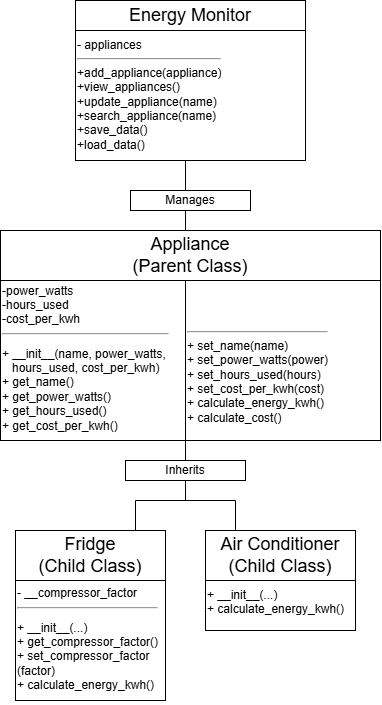

The diagram above was exported from draw.io. Its source (the exported page's mxGraphModel, read from the mxfile embedded in the PNG):
<mxGraphModel dx="1110" dy="725" grid="1" gridSize="10" guides="1" tooltips="1" connect="1" arrows="1" fold="1" page="1" pageScale="1" pageWidth="827" pageHeight="1169" math="0" shadow="0">
  <root>
    <mxCell id="0" />
    <mxCell id="1" parent="0" />
    <mxCell id="it6hKMVMWO3-TVXj-Eyu-1" parent="1" style="rounded=0;whiteSpace=wrap;html=1;align=left;" value="&lt;div&gt;&lt;br&gt;&lt;/div&gt;&lt;div&gt;&lt;br&gt;&lt;/div&gt;- appliances&lt;div&gt;&lt;/div&gt;&lt;div&gt;&lt;hr&gt;+add_appliance(appliance)&lt;/div&gt;&lt;div&gt;+view_appliances()&lt;/div&gt;&lt;div&gt;+update_appliance(name)&lt;/div&gt;&lt;div&gt;+search_appliance(name)&lt;/div&gt;&lt;div&gt;+save_data()&lt;/div&gt;&lt;div&gt;+load_data()&lt;/div&gt;" vertex="1">
      <mxGeometry height="160" width="230" x="270" y="10" as="geometry" />
    </mxCell>
    <mxCell id="it6hKMVMWO3-TVXj-Eyu-2" parent="1" style="rounded=0;whiteSpace=wrap;html=1;" value="&lt;font style=&quot;font-size: 18px;&quot;&gt;Energy Monitor&lt;/font&gt;" vertex="1">
      <mxGeometry height="30" width="230" x="270" y="10" as="geometry" />
    </mxCell>
    <mxCell id="it6hKMVMWO3-TVXj-Eyu-3" edge="1" parent="1" style="endArrow=none;html=1;rounded=0;startSize=26;endSize=35;" value="">
      <mxGeometry height="50" relative="1" width="50" as="geometry">
        <mxPoint x="380" y="170" as="sourcePoint" />
        <mxPoint x="380" y="200" as="targetPoint" />
      </mxGeometry>
    </mxCell>
    <mxCell id="it6hKMVMWO3-TVXj-Eyu-4" parent="1" style="rounded=0;whiteSpace=wrap;html=1;" value="Manages" vertex="1">
      <mxGeometry height="20" width="120" x="325" y="200" as="geometry" />
    </mxCell>
    <mxCell id="it6hKMVMWO3-TVXj-Eyu-5" parent="1" style="rounded=0;whiteSpace=wrap;html=1;align=left;" value="&lt;div&gt;&lt;br&gt;&lt;/div&gt;&lt;div&gt;&lt;br&gt;&lt;/div&gt;&lt;div&gt;&lt;br&gt;&lt;/div&gt;-name&lt;div&gt;-power_watts&lt;/div&gt;&lt;div&gt;-hours_used&lt;/div&gt;&lt;div&gt;-cost_per_kwh&lt;/div&gt;&lt;div&gt;&lt;hr&gt;&lt;pre dir=&quot;ltr&quot;&gt;&lt;code&gt;&lt;font face=&quot;Helvetica&quot;&gt;+ __init__(name, power_watts, &lt;br&gt;   hours_used, cost_per_kwh)&lt;br&gt;+ get_name()&lt;br&gt;+ get_power_watts()&lt;br&gt;+ get_hours_used()&lt;br&gt;+ get_cost_per_kwh()&lt;/font&gt;&lt;/code&gt;&lt;/pre&gt;&lt;/div&gt;" vertex="1">
      <mxGeometry height="210" width="185" x="195" y="240" as="geometry" />
    </mxCell>
    <mxCell id="it6hKMVMWO3-TVXj-Eyu-9" edge="1" parent="1" style="endArrow=none;html=1;rounded=0;startSize=26;endSize=35;" value="">
      <mxGeometry height="50" relative="1" width="50" as="geometry">
        <mxPoint x="380" y="220" as="sourcePoint" />
        <mxPoint x="380" y="250" as="targetPoint" />
      </mxGeometry>
    </mxCell>
    <mxCell id="it6hKMVMWO3-TVXj-Eyu-6" parent="1" style="rounded=0;whiteSpace=wrap;html=1;" value="&lt;font style=&quot;font-size: 18px;&quot;&gt;Appliance&lt;/font&gt;&lt;div&gt;&lt;font style=&quot;font-size: 18px;&quot;&gt;(Parent Class)&lt;/font&gt;&lt;/div&gt;" vertex="1">
      <mxGeometry height="50" width="380" x="195" y="240" as="geometry" />
    </mxCell>
    <mxCell id="it6hKMVMWO3-TVXj-Eyu-10" edge="1" parent="1" style="endArrow=none;html=1;rounded=0;startSize=26;endSize=35;" value="">
      <mxGeometry height="50" relative="1" width="50" as="geometry">
        <mxPoint x="380" y="450" as="sourcePoint" />
        <mxPoint x="380" y="480" as="targetPoint" />
      </mxGeometry>
    </mxCell>
    <mxCell id="it6hKMVMWO3-TVXj-Eyu-12" edge="1" parent="1" style="endArrow=none;html=1;rounded=0;startSize=26;endSize=35;" value="">
      <mxGeometry height="50" relative="1" width="50" as="geometry">
        <mxPoint x="380" y="510" as="sourcePoint" />
        <mxPoint x="380" y="480" as="targetPoint" />
      </mxGeometry>
    </mxCell>
    <mxCell id="it6hKMVMWO3-TVXj-Eyu-11" parent="1" style="rounded=0;whiteSpace=wrap;html=1;" value="Inherits" vertex="1">
      <mxGeometry height="20" width="120" x="320" y="470" as="geometry" />
    </mxCell>
    <mxCell id="it6hKMVMWO3-TVXj-Eyu-13" edge="1" parent="1" style="endArrow=none;html=1;rounded=0;startSize=26;endSize=35;" value="">
      <mxGeometry height="50" relative="1" width="50" as="geometry">
        <mxPoint x="430" y="510" as="sourcePoint" />
        <mxPoint x="330" y="510" as="targetPoint" />
      </mxGeometry>
    </mxCell>
    <mxCell id="it6hKMVMWO3-TVXj-Eyu-14" edge="1" parent="1" style="endArrow=none;html=1;rounded=0;startSize=26;endSize=35;" value="">
      <mxGeometry height="50" relative="1" width="50" as="geometry">
        <mxPoint x="430" y="540" as="sourcePoint" />
        <mxPoint x="430" y="510" as="targetPoint" />
      </mxGeometry>
    </mxCell>
    <mxCell id="it6hKMVMWO3-TVXj-Eyu-15" edge="1" parent="1" style="endArrow=none;html=1;rounded=0;startSize=26;endSize=35;" value="">
      <mxGeometry height="50" relative="1" width="50" as="geometry">
        <mxPoint x="330" y="540" as="sourcePoint" />
        <mxPoint x="330" y="510" as="targetPoint" />
      </mxGeometry>
    </mxCell>
    <mxCell id="it6hKMVMWO3-TVXj-Eyu-17" parent="1" style="rounded=0;whiteSpace=wrap;html=1;align=left;" value="&amp;nbsp;&lt;div&gt;&lt;br&gt;&lt;/div&gt;&lt;div&gt;&lt;br&gt;&lt;/div&gt;&lt;div&gt;&lt;br&gt;&lt;/div&gt;&lt;div&gt;- __compressor_factor&lt;div&gt;&lt;/div&gt;&lt;div&gt;&lt;hr&gt;&lt;pre dir=&quot;ltr&quot;&gt;&lt;code&gt;&lt;font face=&quot;Helvetica&quot;&gt;+ __init__(...)&lt;br&gt;+ get_compressor_factor()&lt;br&gt;+ set_compressor_factor&lt;br&gt;(factor)&lt;br&gt;+ calculate_energy_kwh()&lt;/font&gt;&lt;/code&gt;&lt;/pre&gt;&lt;/div&gt;&lt;/div&gt;" vertex="1">
      <mxGeometry height="168" width="150" x="210" y="542" as="geometry" />
    </mxCell>
    <mxCell id="it6hKMVMWO3-TVXj-Eyu-18" parent="1" style="rounded=0;whiteSpace=wrap;html=1;align=left;" value="&lt;div&gt;&lt;pre dir=&quot;ltr&quot;&gt;&lt;code&gt;&lt;br&gt;&lt;br&gt;&lt;br&gt;&lt;font face=&quot;Helvetica&quot;&gt;+ __init__(...)&lt;br&gt;+ calculate_energy_kwh()&lt;/font&gt;&lt;/code&gt;&lt;/pre&gt;&lt;/div&gt;" vertex="1">
      <mxGeometry height="100" width="150" x="400" y="540" as="geometry" />
    </mxCell>
    <mxCell id="it6hKMVMWO3-TVXj-Eyu-19" parent="1" style="rounded=0;whiteSpace=wrap;html=1;" value="&lt;font style=&quot;font-size: 18px;&quot;&gt;Fridge&lt;/font&gt;&lt;div&gt;&lt;font style=&quot;font-size: 18px;&quot;&gt;(Child Class)&lt;/font&gt;&lt;/div&gt;" vertex="1">
      <mxGeometry height="50" width="150" x="210" y="540" as="geometry" />
    </mxCell>
    <mxCell id="it6hKMVMWO3-TVXj-Eyu-20" parent="1" style="rounded=0;whiteSpace=wrap;html=1;" value="&lt;font style=&quot;font-size: 18px;&quot;&gt;Air Conditioner&lt;/font&gt;&lt;div&gt;&lt;font style=&quot;font-size: 18px;&quot;&gt;(Child Class)&lt;/font&gt;&lt;/div&gt;" vertex="1">
      <mxGeometry height="50" width="150" x="400" y="540" as="geometry" />
    </mxCell>
    <mxCell id="u9SpCjuQjqWmvo8tspbq-1" parent="1" style="rounded=0;whiteSpace=wrap;html=1;align=left;" value="&lt;pre dir=&quot;ltr&quot;&gt;&lt;code&gt;&lt;font face=&quot;Helvetica&quot;&gt;&lt;br&gt;&lt;br&gt;&lt;/font&gt;&lt;hr&gt;&lt;font face=&quot;Helvetica&quot;&gt;+ set_name(name)&lt;br&gt;+ set_power_watts(power)&lt;br&gt;+ set_hours_used(hours)&lt;br&gt;+ set_cost_per_kwh(cost)&lt;br&gt;+ calculate_energy_kwh()&lt;br&gt;+ calculate_cost()&lt;/font&gt;&lt;/code&gt;&lt;/pre&gt;" vertex="1">
      <mxGeometry height="160" width="195" x="380" y="290" as="geometry" />
    </mxCell>
  </root>
</mxGraphModel>